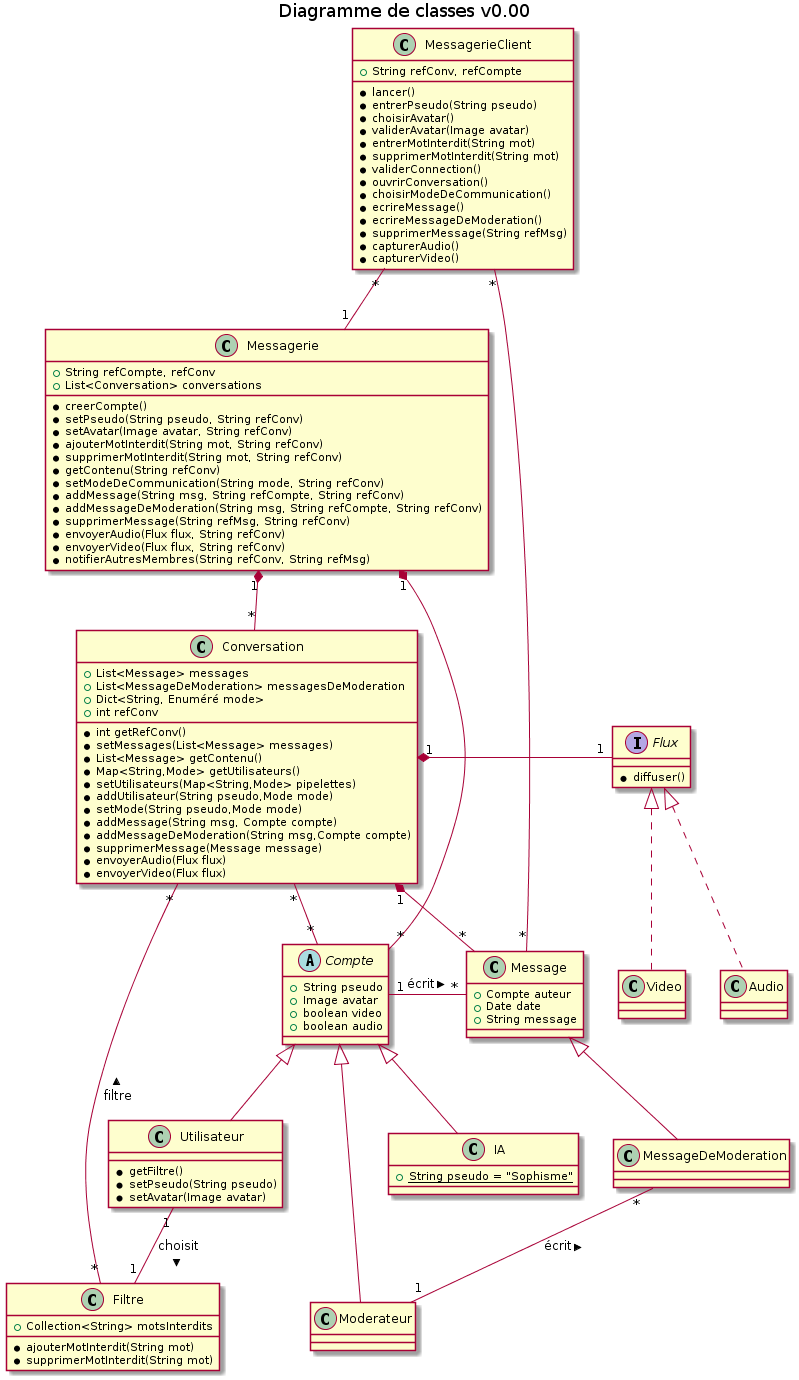

The diagram above was rendered by PlantUML. Its source (embedded in the PNG):
@startuml
title Diagramme de classes v0.00

class MessagerieClient {
    +String refConv, refCompte
    *lancer()
    *entrerPseudo(String pseudo)
    *choisirAvatar()
    *validerAvatar(Image avatar)
    *entrerMotInterdit(String mot)
    *supprimerMotInterdit(String mot)
    *validerConnection()
    *ouvrirConversation()
    *choisirModeDeCommunication()
    *ecrireMessage()
    *ecrireMessageDeModeration()
    *supprimerMessage(String refMsg)
    *capturerAudio()
    *capturerVideo()
}


class Messagerie {
    +String refCompte, refConv
    +List<Conversation> conversations
    *creerCompte()
    *setPseudo(String pseudo, String refConv)
    *setAvatar(Image avatar, String refConv)
    *ajouterMotInterdit(String mot, String refConv)
    *supprimerMotInterdit(String mot, String refConv)
    *getContenu(String refConv)
    *setModeDeCommunication(String mode, String refConv)
    *addMessage(String msg, String refCompte, String refConv)
    *addMessageDeModeration(String msg, String refCompte, String refConv)
    *supprimerMessage(String refMsg, String refConv)
    *envoyerAudio(Flux flux, String refConv)
    *envoyerVideo(Flux flux, String refConv)
    *notifierAutresMembres(String refConv, String refMsg)
}

abstract class Compte {
	+String pseudo
	+Image avatar
	+boolean video
	+boolean audio
}

class Utilisateur {
    *getFiltre()
    *setPseudo(String pseudo)
    *setAvatar(Image avatar)
}

class Moderateur
class IA {
	{static} +String pseudo = "Sophisme"
}

class Conversation {

    +List<Message> messages
    +List<MessageDeModeration> messagesDeModeration
    +Dict<String, Enuméré mode>
    +int refConv
    *int getRefConv()
    *setMessages(List<Message> messages)
    *List<Message> getContenu()
    *Map<String,Mode> getUtilisateurs()
    *setUtilisateurs(Map<String,Mode> pipelettes)
    *addUtilisateur(String pseudo,Mode mode)
    *setMode(String pseudo,Mode mode)
    *addMessage(String msg, Compte compte)
    *addMessageDeModeration(String msg,Compte compte)
    *supprimerMessage(Message message)
    *envoyerAudio(Flux flux)
    *envoyerVideo(Flux flux)
}
class Filtre {
    +Collection<String> motsInterdits
    *ajouterMotInterdit(String mot)
    *supprimerMotInterdit(String mot)
}
class Message {
	+Compte auteur
	+Date date
	+String message
}

class MessageDeModeration
class Conversation
class Video
class Audio
interface Flux {
    *diffuser()
}

Messagerie "1" *-down- "*" Conversation

Compte "*" -- "*" Conversation

Messagerie "1" *-down- "*" Compte

Compte <|-- Moderateur
Compte <|-- Utilisateur
Compte <|-- IA

Conversation "1" *- "1" Flux
Flux <|.. Video
Flux <|.. Audio

Utilisateur "1" -- "1" Filtre : choisit >

Conversation "*" -- "*" Filtre : < filtre

Message <|-- MessageDeModeration
Message "*" -down-* "1" Conversation

MessagerieClient "*" -- "1" Messagerie
MessagerieClient "*" -- "*" Message

Compte "1" -right- "*" Message : écrit >
MessageDeModeration "*" -- "1" Moderateur : < écrit
@enduml